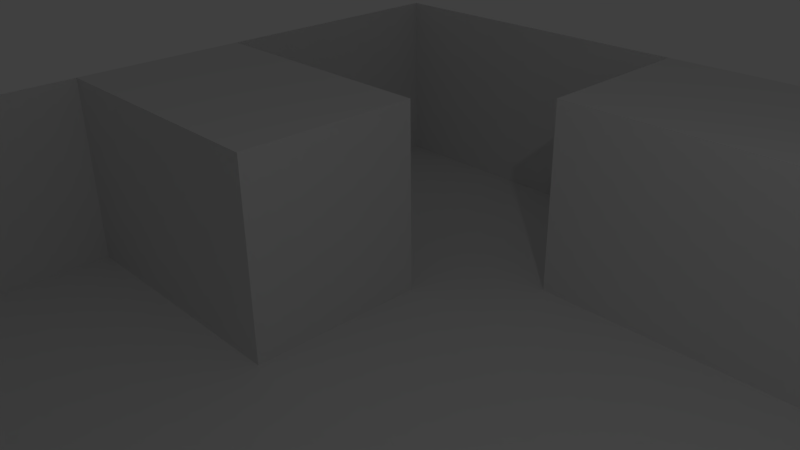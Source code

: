 # Source: level01_1.blend  (saved by Blender 2.77.0; exported with 4.5.12 LTS)
import bpy
from mathutils import Matrix  # noqa: F401  (used for matrix-valued properties, if any)

bpy.ops.wm.read_factory_settings(use_empty=True)
scene = bpy.context.scene
scene.name = 'Scene'

# ---- collections
col_collection_1 = bpy.data.collections.new('Collection 1'); scene.collection.children.link(col_collection_1)

# ---- world
world_world = bpy.data.worlds.new('World'); scene.world = world_world
world_world.color = (0.05088, 0.05088, 0.05088)
world_world.use_sun_shadow = False
world_world.sun_shadow_jitter_overblur = 0.0
world_world.cycles.sampling_method = 'MANUAL'

# ---- cameras
cam_camera = bpy.data.cameras.new('Camera')
cam_camera.clip_end = 100.0
cam_camera.lens = 35.0
cam_camera.sensor_width = 32.0
cam_camera.sensor_height = 18.0
cam_camera.ortho_scale = 7.314
cam_camera.dof.focus_distance = 0.0
cam_camera.dof.aperture_fstop = 128.0

# ---- lights
light_lamp = bpy.data.lights.new('Lamp', 'POINT')
light_lamp.transmission_factor = 0.0
light_lamp.cutoff_distance = 30.0
light_lamp.energy = 100.0
light_lamp.shadow_buffer_clip_start = 1.001
light_lamp.shadow_soft_size = 0.1
light_lamp.shadow_maximum_resolution = 0.006
light_lamp.use_absolute_resolution = True

# ---- meshes
me_plane_001 = bpy.data.meshes.new('Plane.001')
me_plane_001.from_pydata([(-11.53, -11.53, 6.014), (11.53, -11.53, 6.014), (-11.53, 11.53, 6.014), (11.53, 11.53, 6.014), (-11.53, 9.437, 6.014), (-11.53, 7.34, 6.014), (-11.53, 5.243, 6.014), (-11.53, 3.146, 6.014), (-11.53, 1.049, 6.014), (-11.53, -1.049, 6.014), (-11.53, -3.146, 6.014), (-11.53, -5.243, 6.014), (-11.53, -7.34, 6.014), (-11.53, -9.437, 6.014), (-9.437, -11.53, 6.014), (-7.34, -11.53, 6.014), (-5.243, -11.53, 6.014), (-3.146, -11.53, 6.014), (-1.049, -11.53, 6.014), (1.049, -11.53, 6.014), (3.146, -11.53, 6.014), (5.243, -11.53, 6.014), (7.34, -11.53, 6.014), (9.437, -11.53, 6.014), (11.53, -9.437, 6.014), (11.53, -7.34, 6.014), (11.53, -5.243, 6.014), (11.53, -3.146, 6.014), (11.53, -1.049, 6.014), (11.53, 1.049, 6.014), (11.53, 3.146, 6.014), (11.53, 5.243, 6.014), (11.53, 7.34, 6.014), (11.53, 9.437, 6.014), (9.437, 11.53, 6.014), (7.34, 11.53, 6.014), (5.243, 11.53, 6.014), (3.146, 11.53, 6.014), (1.049, 11.53, 6.014), (-1.049, 11.53, 6.014), (-3.146, 11.53, 6.014), (-5.243, 11.53, 6.014), (-7.34, 11.53, 6.014), (-9.437, 11.53, 6.014), (-9.437, 1.049, 6.014), (-9.437, 3.146, 6.014), (-9.437, 5.243, 6.014), (-7.34, 1.049, 6.014), (-7.34, 3.146, 6.014), (-7.34, 5.243, 6.014), (-5.243, 1.049, 6.014), (-5.243, 3.146, 6.014), (-5.243, 5.243, 6.014), (-3.146, -9.437, 6.014), (-3.146, -7.34, 6.014), (-3.146, -5.243, 6.014), (-3.146, 7.34, 6.014), (-3.146, 9.437, 6.014), (-1.049, -9.437, 6.014), (-1.049, -7.34, 6.014), (-1.049, -5.243, 6.014), (-1.049, 7.34, 6.014), (-1.049, 9.437, 6.014), (1.049, -9.437, 6.014), (1.049, -7.34, 6.014), (1.049, -5.243, 6.014), (1.049, 7.34, 6.014), (1.049, 9.437, 6.014), (3.146, 7.34, 6.014), (3.146, 9.437, 6.014), (5.243, 7.34, 6.014), (5.243, 9.437, 6.014), (7.34, -3.146, 6.014), (7.34, -1.049, 6.014), (9.437, -3.146, 6.014), (9.437, -1.049, 6.014), (-11.53, -9.437, 1.517), (-11.53, -11.53, 1.517), (9.437, -11.53, 1.517), (11.53, -11.53, 1.517), (11.53, 9.437, 1.517), (11.53, 11.53, 1.517), (-9.437, 11.53, 1.517), (-11.53, 11.53, 1.517), (-11.53, 9.437, 1.517), (-11.53, 7.34, 1.517), (-11.53, 5.243, 1.517), (-11.53, 1.049, 1.517), (-11.53, -1.049, 1.517), (-11.53, -3.146, 1.517), (-11.53, -5.243, 1.517), (-11.53, -7.34, 1.517), (-9.437, -11.53, 1.517), (-7.34, -11.53, 1.517), (-5.243, -11.53, 1.517), (-3.146, -11.53, 1.517), (1.049, -11.53, 1.517), (3.146, -11.53, 1.517), (5.243, -11.53, 1.517), (7.34, -11.53, 1.517), (11.53, -9.437, 1.517), (11.53, -7.34, 1.517), (11.53, -5.243, 1.517), (11.53, -3.146, 1.517), (11.53, -1.049, 1.517), (11.53, 1.049, 1.517), (11.53, 3.146, 1.517), (11.53, 5.243, 1.517), (11.53, 7.34, 1.517), (9.437, 11.53, 1.517), (7.34, 11.53, 1.517), (5.243, 11.53, 1.517), (-3.146, 11.53, 1.517), (-5.243, 11.53, 1.517), (-7.34, 11.53, 1.517), (-9.437, 9.437, 1.517), (-9.437, -9.437, 1.517), (-9.437, -7.34, 1.517), (-9.437, -5.243, 1.517), (-9.437, -3.146, 1.517), (-9.437, -1.049, 1.517), (-9.437, 1.049, 1.517), (-9.437, 5.243, 1.517), (-9.437, 7.34, 1.517), (-7.34, 9.437, 1.517), (-7.34, -9.437, 1.517), (-7.34, -7.34, 1.517), (-7.34, -5.243, 1.517), (-7.34, -3.146, 1.517), (-7.34, -1.049, 1.517), (-7.34, 1.049, 1.517), (-7.34, 5.243, 1.517), (-7.34, 7.34, 1.517), (-5.243, 9.437, 1.517), (-5.243, -9.437, 1.517), (-5.243, -7.34, 1.517), (-5.243, -5.243, 1.517), (-5.243, -3.146, 1.517), (-5.243, -1.049, 1.517), (-5.243, 1.049, 1.517), (-5.243, 3.146, 1.517), (-5.243, 5.243, 1.517), (-5.243, 7.34, 1.517), (-3.146, 9.437, 1.517), (-3.146, -9.437, 1.517), (-3.146, -7.34, 1.517), (-3.146, -5.243, 1.517), (-3.146, -3.146, 1.517), (-3.146, -1.049, 1.517), (-3.146, 1.049, 1.517), (-3.146, 3.146, 1.517), (-3.146, 5.243, 1.517), (-3.146, 7.34, 1.517), (-1.049, -5.243, 1.517), (-1.049, -3.146, 1.517), (-1.049, -1.049, 1.517), (-1.049, 1.049, 1.517), (-1.049, 3.146, 1.517), (-1.049, 5.243, 1.517), (-1.049, 7.34, 1.517), (1.049, -9.437, 1.517), (1.049, -7.34, 1.517), (1.049, -5.243, 1.517), (1.049, -3.146, 1.517), (1.049, -1.049, 1.517), (1.049, 1.049, 1.517), (1.049, 3.146, 1.517), (1.049, 5.243, 1.517), (1.049, 7.34, 1.517), (3.146, -9.437, 1.517), (3.146, -7.34, 1.517), (3.146, -5.243, 1.517), (3.146, -3.146, 1.517), (3.146, -1.049, 1.517), (3.146, 1.049, 1.517), (3.146, 3.146, 1.517), (3.146, 5.243, 1.517), (3.146, 7.34, 1.517), (5.243, 9.437, 1.517), (5.243, -9.437, 1.517), (5.243, -7.34, 1.517), (5.243, -5.243, 1.517), (5.243, -3.146, 1.517), (5.243, -1.049, 1.517), (5.243, 1.049, 1.517), (5.243, 3.146, 1.517), (5.243, 5.243, 1.517), (5.243, 7.34, 1.517), (7.34, 9.437, 1.517), (7.34, -9.437, 1.517), (7.34, -7.34, 1.517), (7.34, -5.243, 1.517), (7.34, -3.146, 1.517), (7.34, -1.049, 1.517), (7.34, 1.049, 1.517), (7.34, 3.146, 1.517), (7.34, 5.243, 1.517), (7.34, 7.34, 1.517), (9.437, 9.437, 1.517), (9.437, -9.437, 1.517), (9.437, -7.34, 1.517), (9.437, -5.243, 1.517), (9.437, -3.146, 1.517), (9.437, -1.049, 1.517), (9.437, 1.049, 1.517), (9.437, 3.146, 1.517), (9.437, 5.243, 1.517), (9.437, 7.34, 1.517)], [], [(57, 62, 39, 40), (62, 67, 38, 39), (67, 69, 37, 38), (69, 71, 36, 37), (8, 44, 45, 7), (7, 45, 46, 6), (44, 47, 48, 45), (45, 48, 49, 46), (47, 50, 51, 48), (48, 51, 52, 49), (23, 1, 79, 78), (26, 27, 103, 102), (53, 54, 145, 144), (71, 70, 187, 178), (13, 0, 77, 76), (25, 26, 102, 101), (17, 18, 58, 53), (53, 58, 59, 54), (54, 59, 60, 55), (17, 53, 144, 95), (24, 25, 101, 100), (57, 40, 112, 143), (1, 24, 100, 79), (49, 52, 141, 131), (65, 64, 161, 162), (56, 61, 62, 57), (18, 19, 63, 58), (58, 63, 64, 59), (59, 64, 65, 60), (22, 23, 78, 99), (60, 65, 162, 153), (64, 63, 160, 161), (70, 68, 177, 187), (75, 28, 104, 203), (21, 22, 99, 98), (61, 66, 67, 62), (50, 47, 130, 139), (52, 51, 140, 141), (63, 19, 96, 160), (27, 74, 202, 103), (20, 21, 98, 97), (51, 50, 139, 140), (19, 20, 97, 96), (61, 56, 152, 159), (16, 17, 95, 94), (66, 68, 69, 67), (42, 43, 82, 114), (36, 71, 178, 111), (15, 16, 94, 93), (41, 42, 114, 113), (14, 15, 93, 92), (40, 41, 113, 112), (0, 14, 92, 77), (46, 49, 131, 122), (12, 13, 76, 91), (68, 70, 71, 69), (55, 60, 153, 146), (68, 66, 168, 177), (73, 75, 203, 193), (11, 12, 91, 90), (47, 44, 121, 130), (74, 72, 192, 202), (10, 11, 90, 89), (9, 10, 89, 88), (35, 36, 111, 110), (8, 9, 88, 87), (34, 35, 110, 109), (56, 57, 143, 152), (3, 34, 109, 81), (32, 33, 80, 108), (72, 74, 75, 73), (72, 73, 193, 192), (5, 6, 86, 85), (31, 32, 108, 107), (4, 5, 85, 84), (30, 31, 107, 106), (2, 4, 84, 83), (6, 46, 122, 86), (29, 30, 106, 105), (43, 2, 83, 82), (74, 27, 28, 75), (28, 29, 105, 104), (66, 61, 159, 168), (33, 3, 81, 80), (44, 8, 87, 121), (54, 55, 146, 145), (198, 80, 81, 109), (84, 115, 82, 83), (115, 124, 114, 82), (124, 133, 113, 114), (133, 143, 112, 113), (178, 188, 110, 111), (188, 198, 109, 110), (77, 92, 116, 76), (76, 116, 117, 91), (91, 117, 118, 90), (90, 118, 119, 89), (89, 119, 120, 88), (88, 120, 121, 87), (86, 122, 123, 85), (85, 123, 115, 84), (92, 93, 125, 116), (116, 125, 126, 117), (117, 126, 127, 118), (118, 127, 128, 119), (119, 128, 129, 120), (120, 129, 130, 121), (122, 131, 132, 123), (123, 132, 124, 115), (93, 94, 134, 125), (125, 134, 135, 126), (126, 135, 136, 127), (127, 136, 137, 128), (128, 137, 138, 129), (129, 138, 139, 130), (131, 141, 142, 132), (132, 142, 133, 124), (94, 95, 144, 134), (134, 144, 145, 135), (135, 145, 146, 136), (136, 146, 147, 137), (137, 147, 148, 138), (138, 148, 149, 139), (139, 149, 150, 140), (140, 150, 151, 141), (141, 151, 152, 142), (142, 152, 143, 133), (146, 153, 154, 147), (147, 154, 155, 148), (148, 155, 156, 149), (149, 156, 157, 150), (150, 157, 158, 151), (151, 158, 159, 152), (153, 162, 163, 154), (154, 163, 164, 155), (155, 164, 165, 156), (156, 165, 166, 157), (157, 166, 167, 158), (158, 167, 168, 159), (96, 97, 169, 160), (160, 169, 170, 161), (161, 170, 171, 162), (162, 171, 172, 163), (163, 172, 173, 164), (164, 173, 174, 165), (165, 174, 175, 166), (166, 175, 176, 167), (167, 176, 177, 168), (97, 98, 179, 169), (169, 179, 180, 170), (170, 180, 181, 171), (171, 181, 182, 172), (172, 182, 183, 173), (173, 183, 184, 174), (174, 184, 185, 175), (175, 185, 186, 176), (176, 186, 187, 177), (98, 99, 189, 179), (179, 189, 190, 180), (180, 190, 191, 181), (181, 191, 192, 182), (182, 192, 193, 183), (183, 193, 194, 184), (184, 194, 195, 185), (185, 195, 196, 186), (186, 196, 197, 187), (187, 197, 188, 178), (99, 78, 199, 189), (189, 199, 200, 190), (190, 200, 201, 191), (191, 201, 202, 192), (193, 203, 204, 194), (194, 204, 205, 195), (195, 205, 206, 196), (196, 206, 207, 197), (197, 207, 198, 188), (78, 79, 100, 199), (199, 100, 101, 200), (200, 101, 102, 201), (201, 102, 103, 202), (203, 104, 105, 204), (204, 105, 106, 205), (205, 106, 107, 206), (206, 107, 108, 207), (207, 108, 80, 198)])
me_plane_001.use_remesh_preserve_volume = False
me_plane_001.use_remesh_preserve_attributes = False
me_plane_001.use_mirror_vertex_groups = False
me_plane_001.update()

# ---- objects
ob_plane = bpy.data.objects.new('Plane', me_plane_001)
ob_lamp = bpy.data.objects.new('Lamp', light_lamp)
ob_camera = bpy.data.objects.new('Camera', cam_camera)

# ---- transforms, parenting, visibility, modifiers, constraints
ob_plane.location = (0.4027, 0.07164, -6.297)
ob_plane.lineart.crease_threshold = 0.0
ob_lamp.location = (4.076, 1.005, 5.904)
ob_lamp.rotation_euler = (0.6503, 0.05522, 1.866)
ob_lamp.lock_rotations_4d = False
ob_lamp.empty_display_type = 'ARROWS'
ob_lamp.color = (0.0, 0.0, 0.0, 0.0)
ob_lamp.lineart.crease_threshold = 0.0
ob_camera.location = (7.481, -6.508, 5.344)
ob_camera.rotation_euler = (1.109, 0.01082, 0.8149)
ob_camera.lock_rotations_4d = False
ob_camera.empty_display_type = 'ARROWS'
ob_camera.color = (0.0, 0.0, 0.0, 0.0)
ob_camera.display_type = 'WIRE'
ob_camera.lineart.crease_threshold = 0.0

# ---- collection membership
col_collection_1.objects.link(ob_plane)
col_collection_1.objects.link(ob_lamp)
col_collection_1.objects.link(ob_camera)

# ---- scene / render settings (as saved in the file)
scene.camera = ob_camera
scene.frame_start = 1; scene.frame_end = 250; scene.frame_set(1)
scene.render.engine = 'BLENDER_EEVEE_NEXT'
scene.render.resolution_percentage = 50
scene.render.dither_intensity = 0.0
scene.cycles.use_denoising = False
scene.cycles.samples = 128
scene.cycles.sampling_pattern = 'TABULATED_SOBOL'
scene.cycles.light_sampling_threshold = 0.0
scene.cycles.use_adaptive_sampling = False
scene.cycles.use_light_tree = False
scene.cycles.blur_glossy = 0.0
scene.cycles.sample_clamp_indirect = 0.0
scene.view_settings.view_transform = 'Standard'
bpy.context.view_layer.update()
